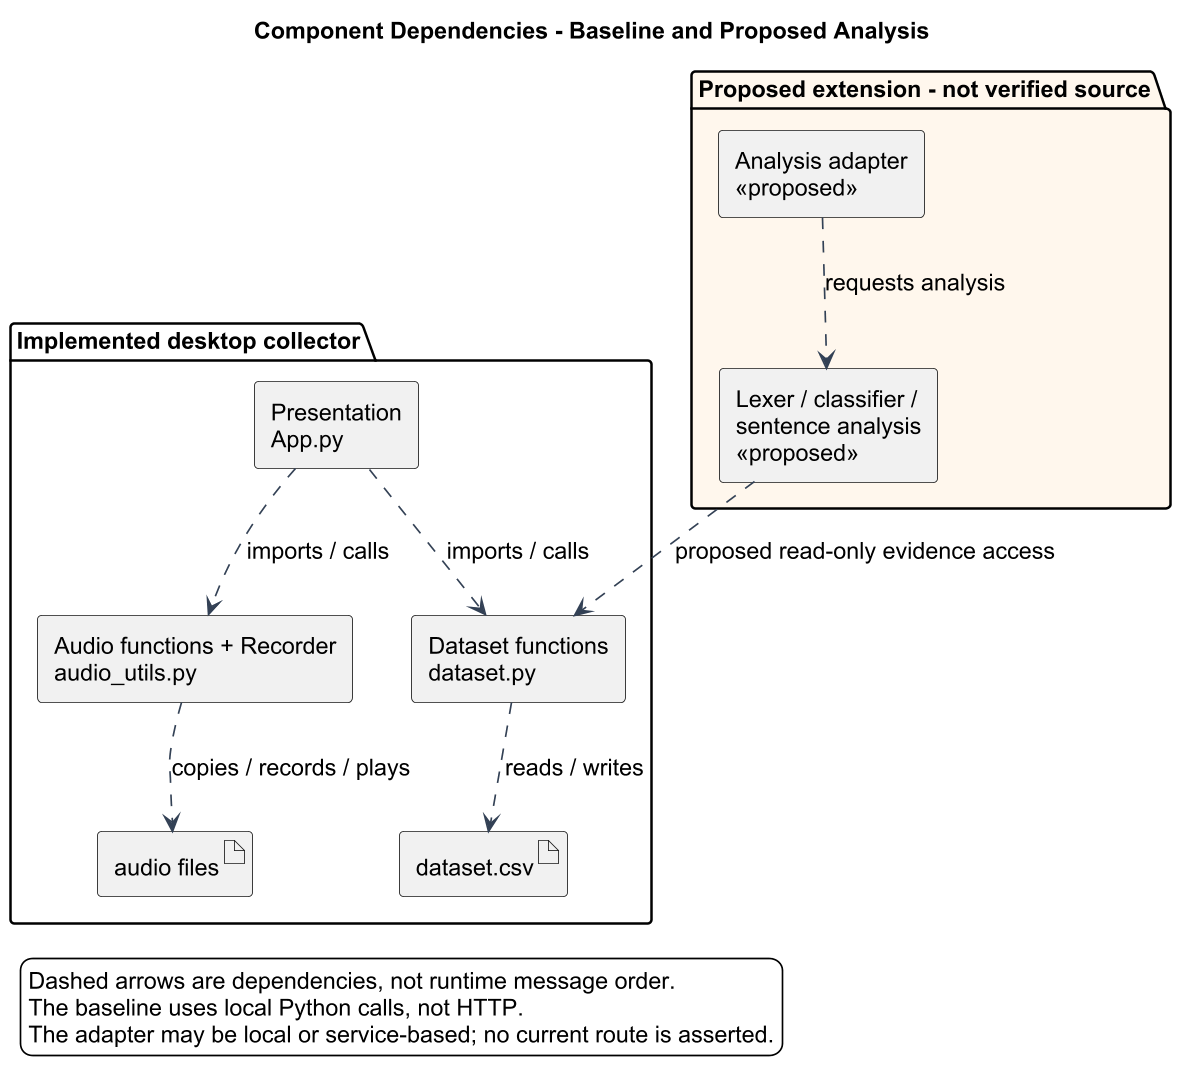

The diagram above was rendered by PlantUML. Its source (embedded in the PNG):
@startuml
!include theme.iuml
title Component Dependencies - Baseline and Proposed Analysis
top to bottom direction
package "Implemented desktop collector" {
  component "Presentation\nApp.py" as UI
  component "Dataset functions\ndataset.py" as DS
  component "Audio functions + Recorder\naudio_utils.py" as AS
  artifact "dataset.csv" as DB
  artifact "audio files" as FS
  UI ..> DS : imports / calls
  UI ..> AS : imports / calls
  DS ..> DB : reads / writes
  AS ..> FS : copies / records / plays
}
package "Proposed extension - not verified source" #FFF7ED {
  component "Analysis adapter\n<<proposed>>" as API
  component "Lexer / classifier /\nsentence analysis\n<<proposed>>" as CP
  API ..> CP : requests analysis
  CP ..> DS : proposed read-only evidence access
}

legend bottom left
  Dashed arrows are dependencies, not runtime message order.
  The baseline uses local Python calls, not HTTP.
  The adapter may be local or service-based; no current route is asserted.
endlegend
@enduml